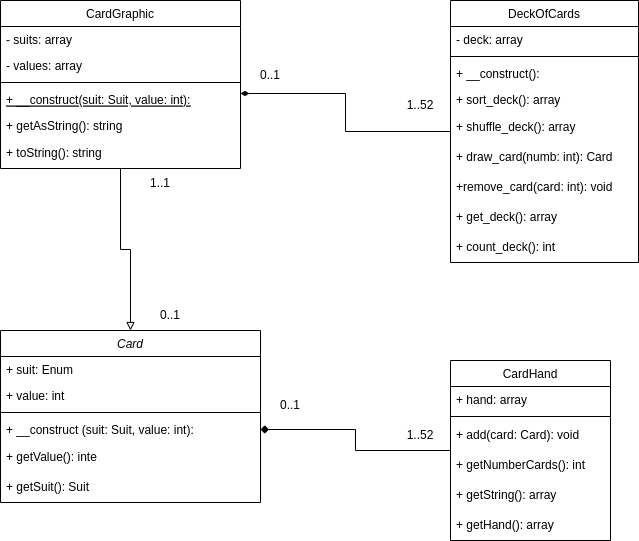

The diagram above was exported from draw.io. Its source (the exported page's mxGraphModel, read from the mxfile embedded in the PNG):
<mxGraphModel dx="1434" dy="800" grid="1" gridSize="10" guides="1" tooltips="1" connect="1" arrows="1" fold="1" page="1" pageScale="1" pageWidth="827" pageHeight="1169" math="0" shadow="0">
  <root>
    <mxCell id="WIyWlLk6GJQsqaUBKTNV-0" />
    <mxCell id="WIyWlLk6GJQsqaUBKTNV-1" parent="WIyWlLk6GJQsqaUBKTNV-0" />
    <mxCell id="zkfFHV4jXpPFQw0GAbJ--0" value="Card" style="swimlane;fontStyle=2;align=center;verticalAlign=top;childLayout=stackLayout;horizontal=1;startSize=26;horizontalStack=0;resizeParent=1;resizeLast=0;collapsible=1;marginBottom=0;rounded=0;shadow=0;strokeWidth=1;" parent="WIyWlLk6GJQsqaUBKTNV-1" vertex="1">
      <mxGeometry x="50" y="400" width="260" height="172" as="geometry">
        <mxRectangle x="230" y="140" width="160" height="26" as="alternateBounds" />
      </mxGeometry>
    </mxCell>
    <mxCell id="zkfFHV4jXpPFQw0GAbJ--1" value="+ suit: Enum" style="text;align=left;verticalAlign=top;spacingLeft=4;spacingRight=4;overflow=hidden;rotatable=0;points=[[0,0.5],[1,0.5]];portConstraint=eastwest;" parent="zkfFHV4jXpPFQw0GAbJ--0" vertex="1">
      <mxGeometry y="26" width="260" height="26" as="geometry" />
    </mxCell>
    <mxCell id="zkfFHV4jXpPFQw0GAbJ--2" value="+ value: int" style="text;align=left;verticalAlign=top;spacingLeft=4;spacingRight=4;overflow=hidden;rotatable=0;points=[[0,0.5],[1,0.5]];portConstraint=eastwest;rounded=0;shadow=0;html=0;" parent="zkfFHV4jXpPFQw0GAbJ--0" vertex="1">
      <mxGeometry y="52" width="260" height="26" as="geometry" />
    </mxCell>
    <mxCell id="zkfFHV4jXpPFQw0GAbJ--4" value="" style="line;html=1;strokeWidth=1;align=left;verticalAlign=middle;spacingTop=-1;spacingLeft=3;spacingRight=3;rotatable=0;labelPosition=right;points=[];portConstraint=eastwest;" parent="zkfFHV4jXpPFQw0GAbJ--0" vertex="1">
      <mxGeometry y="78" width="260" height="8" as="geometry" />
    </mxCell>
    <mxCell id="zkfFHV4jXpPFQw0GAbJ--5" value="+ __construct (suit: Suit, value: int):" style="text;align=left;verticalAlign=top;spacingLeft=4;spacingRight=4;overflow=hidden;rotatable=0;points=[[0,0.5],[1,0.5]];portConstraint=eastwest;" parent="zkfFHV4jXpPFQw0GAbJ--0" vertex="1">
      <mxGeometry y="86" width="260" height="26" as="geometry" />
    </mxCell>
    <mxCell id="40xXlNXFbKf4C4r2POqG-2" value="+ getValue(): inte" style="text;strokeColor=none;fillColor=none;align=left;verticalAlign=middle;spacingLeft=4;spacingRight=4;overflow=hidden;points=[[0,0.5],[1,0.5]];portConstraint=eastwest;rotatable=0;whiteSpace=wrap;html=1;" parent="zkfFHV4jXpPFQw0GAbJ--0" vertex="1">
      <mxGeometry y="112" width="260" height="30" as="geometry" />
    </mxCell>
    <mxCell id="40xXlNXFbKf4C4r2POqG-3" value="+ getSuit(): Suit" style="text;strokeColor=none;fillColor=none;align=left;verticalAlign=middle;spacingLeft=4;spacingRight=4;overflow=hidden;points=[[0,0.5],[1,0.5]];portConstraint=eastwest;rotatable=0;whiteSpace=wrap;html=1;" parent="zkfFHV4jXpPFQw0GAbJ--0" vertex="1">
      <mxGeometry y="142" width="260" height="30" as="geometry" />
    </mxCell>
    <mxCell id="40xXlNXFbKf4C4r2POqG-15" style="edgeStyle=orthogonalEdgeStyle;rounded=0;orthogonalLoop=1;jettySize=auto;html=1;entryX=0.5;entryY=0;entryDx=0;entryDy=0;endArrow=block;endFill=0;" parent="WIyWlLk6GJQsqaUBKTNV-1" source="zkfFHV4jXpPFQw0GAbJ--6" target="zkfFHV4jXpPFQw0GAbJ--0" edge="1">
      <mxGeometry relative="1" as="geometry" />
    </mxCell>
    <mxCell id="zkfFHV4jXpPFQw0GAbJ--6" value="CardGraphic" style="swimlane;fontStyle=0;align=center;verticalAlign=top;childLayout=stackLayout;horizontal=1;startSize=26;horizontalStack=0;resizeParent=1;resizeLast=0;collapsible=1;marginBottom=0;rounded=0;shadow=0;strokeWidth=1;" parent="WIyWlLk6GJQsqaUBKTNV-1" vertex="1">
      <mxGeometry x="50" y="70" width="240" height="168" as="geometry">
        <mxRectangle x="130" y="380" width="160" height="26" as="alternateBounds" />
      </mxGeometry>
    </mxCell>
    <mxCell id="zkfFHV4jXpPFQw0GAbJ--7" value="- suits: array" style="text;align=left;verticalAlign=top;spacingLeft=4;spacingRight=4;overflow=hidden;rotatable=0;points=[[0,0.5],[1,0.5]];portConstraint=eastwest;" parent="zkfFHV4jXpPFQw0GAbJ--6" vertex="1">
      <mxGeometry y="26" width="240" height="26" as="geometry" />
    </mxCell>
    <mxCell id="zkfFHV4jXpPFQw0GAbJ--8" value="- values: array" style="text;align=left;verticalAlign=top;spacingLeft=4;spacingRight=4;overflow=hidden;rotatable=0;points=[[0,0.5],[1,0.5]];portConstraint=eastwest;rounded=0;shadow=0;html=0;" parent="zkfFHV4jXpPFQw0GAbJ--6" vertex="1">
      <mxGeometry y="52" width="240" height="26" as="geometry" />
    </mxCell>
    <mxCell id="zkfFHV4jXpPFQw0GAbJ--9" value="" style="line;html=1;strokeWidth=1;align=left;verticalAlign=middle;spacingTop=-1;spacingLeft=3;spacingRight=3;rotatable=0;labelPosition=right;points=[];portConstraint=eastwest;" parent="zkfFHV4jXpPFQw0GAbJ--6" vertex="1">
      <mxGeometry y="78" width="240" height="8" as="geometry" />
    </mxCell>
    <mxCell id="zkfFHV4jXpPFQw0GAbJ--10" value="+ __construct(suit: Suit, value: int):" style="text;align=left;verticalAlign=top;spacingLeft=4;spacingRight=4;overflow=hidden;rotatable=0;points=[[0,0.5],[1,0.5]];portConstraint=eastwest;fontStyle=4" parent="zkfFHV4jXpPFQw0GAbJ--6" vertex="1">
      <mxGeometry y="86" width="240" height="26" as="geometry" />
    </mxCell>
    <mxCell id="zkfFHV4jXpPFQw0GAbJ--11" value="+ getAsString(): string" style="text;align=left;verticalAlign=top;spacingLeft=4;spacingRight=4;overflow=hidden;rotatable=0;points=[[0,0.5],[1,0.5]];portConstraint=eastwest;" parent="zkfFHV4jXpPFQw0GAbJ--6" vertex="1">
      <mxGeometry y="112" width="240" height="26" as="geometry" />
    </mxCell>
    <mxCell id="40xXlNXFbKf4C4r2POqG-4" value="+ toString(): string" style="text;strokeColor=none;fillColor=none;align=left;verticalAlign=middle;spacingLeft=4;spacingRight=4;overflow=hidden;points=[[0,0.5],[1,0.5]];portConstraint=eastwest;rotatable=0;whiteSpace=wrap;html=1;" parent="zkfFHV4jXpPFQw0GAbJ--6" vertex="1">
      <mxGeometry y="138" width="240" height="30" as="geometry" />
    </mxCell>
    <mxCell id="40xXlNXFbKf4C4r2POqG-18" style="edgeStyle=orthogonalEdgeStyle;rounded=0;orthogonalLoop=1;jettySize=auto;html=1;entryX=1;entryY=0.5;entryDx=0;entryDy=0;endArrow=diamond;endFill=1;" parent="WIyWlLk6GJQsqaUBKTNV-1" source="zkfFHV4jXpPFQw0GAbJ--13" target="zkfFHV4jXpPFQw0GAbJ--5" edge="1">
      <mxGeometry relative="1" as="geometry" />
    </mxCell>
    <mxCell id="zkfFHV4jXpPFQw0GAbJ--13" value="CardHand" style="swimlane;fontStyle=0;align=center;verticalAlign=top;childLayout=stackLayout;horizontal=1;startSize=26;horizontalStack=0;resizeParent=1;resizeLast=0;collapsible=1;marginBottom=0;rounded=0;shadow=0;strokeWidth=1;" parent="WIyWlLk6GJQsqaUBKTNV-1" vertex="1">
      <mxGeometry x="500" y="430" width="160" height="180" as="geometry">
        <mxRectangle x="340" y="380" width="170" height="26" as="alternateBounds" />
      </mxGeometry>
    </mxCell>
    <mxCell id="zkfFHV4jXpPFQw0GAbJ--14" value="+ hand: array" style="text;align=left;verticalAlign=top;spacingLeft=4;spacingRight=4;overflow=hidden;rotatable=0;points=[[0,0.5],[1,0.5]];portConstraint=eastwest;" parent="zkfFHV4jXpPFQw0GAbJ--13" vertex="1">
      <mxGeometry y="26" width="160" height="26" as="geometry" />
    </mxCell>
    <mxCell id="zkfFHV4jXpPFQw0GAbJ--15" value="" style="line;html=1;strokeWidth=1;align=left;verticalAlign=middle;spacingTop=-1;spacingLeft=3;spacingRight=3;rotatable=0;labelPosition=right;points=[];portConstraint=eastwest;" parent="zkfFHV4jXpPFQw0GAbJ--13" vertex="1">
      <mxGeometry y="52" width="160" height="8" as="geometry" />
    </mxCell>
    <mxCell id="40xXlNXFbKf4C4r2POqG-5" value="+ add(card: Card): void" style="text;strokeColor=none;fillColor=none;align=left;verticalAlign=middle;spacingLeft=4;spacingRight=4;overflow=hidden;points=[[0,0.5],[1,0.5]];portConstraint=eastwest;rotatable=0;whiteSpace=wrap;html=1;" parent="zkfFHV4jXpPFQw0GAbJ--13" vertex="1">
      <mxGeometry y="60" width="160" height="30" as="geometry" />
    </mxCell>
    <mxCell id="40xXlNXFbKf4C4r2POqG-6" value="+ getNumberCards(): int" style="text;strokeColor=none;fillColor=none;align=left;verticalAlign=middle;spacingLeft=4;spacingRight=4;overflow=hidden;points=[[0,0.5],[1,0.5]];portConstraint=eastwest;rotatable=0;whiteSpace=wrap;html=1;" parent="zkfFHV4jXpPFQw0GAbJ--13" vertex="1">
      <mxGeometry y="90" width="160" height="30" as="geometry" />
    </mxCell>
    <mxCell id="40xXlNXFbKf4C4r2POqG-7" value="+ getString(): array" style="text;strokeColor=none;fillColor=none;align=left;verticalAlign=middle;spacingLeft=4;spacingRight=4;overflow=hidden;points=[[0,0.5],[1,0.5]];portConstraint=eastwest;rotatable=0;whiteSpace=wrap;html=1;" parent="zkfFHV4jXpPFQw0GAbJ--13" vertex="1">
      <mxGeometry y="120" width="160" height="30" as="geometry" />
    </mxCell>
    <mxCell id="40xXlNXFbKf4C4r2POqG-9" value="+ getHand(): array" style="text;strokeColor=none;fillColor=none;align=left;verticalAlign=middle;spacingLeft=4;spacingRight=4;overflow=hidden;points=[[0,0.5],[1,0.5]];portConstraint=eastwest;rotatable=0;whiteSpace=wrap;html=1;" parent="zkfFHV4jXpPFQw0GAbJ--13" vertex="1">
      <mxGeometry y="150" width="160" height="30" as="geometry" />
    </mxCell>
    <mxCell id="40xXlNXFbKf4C4r2POqG-17" style="edgeStyle=orthogonalEdgeStyle;rounded=0;orthogonalLoop=1;jettySize=auto;html=1;entryX=1;entryY=0.269;entryDx=0;entryDy=0;entryPerimeter=0;endArrow=diamondThin;endFill=1;" parent="WIyWlLk6GJQsqaUBKTNV-1" source="zkfFHV4jXpPFQw0GAbJ--17" target="zkfFHV4jXpPFQw0GAbJ--10" edge="1">
      <mxGeometry relative="1" as="geometry" />
    </mxCell>
    <mxCell id="zkfFHV4jXpPFQw0GAbJ--17" value="DeckOfCards" style="swimlane;fontStyle=0;align=center;verticalAlign=top;childLayout=stackLayout;horizontal=1;startSize=26;horizontalStack=0;resizeParent=1;resizeLast=0;collapsible=1;marginBottom=0;rounded=0;shadow=0;strokeWidth=1;" parent="WIyWlLk6GJQsqaUBKTNV-1" vertex="1">
      <mxGeometry x="500" y="70" width="188" height="262" as="geometry">
        <mxRectangle x="550" y="140" width="160" height="26" as="alternateBounds" />
      </mxGeometry>
    </mxCell>
    <mxCell id="zkfFHV4jXpPFQw0GAbJ--18" value="- deck: array" style="text;align=left;verticalAlign=top;spacingLeft=4;spacingRight=4;overflow=hidden;rotatable=0;points=[[0,0.5],[1,0.5]];portConstraint=eastwest;" parent="zkfFHV4jXpPFQw0GAbJ--17" vertex="1">
      <mxGeometry y="26" width="188" height="26" as="geometry" />
    </mxCell>
    <mxCell id="zkfFHV4jXpPFQw0GAbJ--23" value="" style="line;html=1;strokeWidth=1;align=left;verticalAlign=middle;spacingTop=-1;spacingLeft=3;spacingRight=3;rotatable=0;labelPosition=right;points=[];portConstraint=eastwest;" parent="zkfFHV4jXpPFQw0GAbJ--17" vertex="1">
      <mxGeometry y="52" width="188" height="8" as="geometry" />
    </mxCell>
    <mxCell id="zkfFHV4jXpPFQw0GAbJ--24" value="+ __construct():" style="text;align=left;verticalAlign=top;spacingLeft=4;spacingRight=4;overflow=hidden;rotatable=0;points=[[0,0.5],[1,0.5]];portConstraint=eastwest;" parent="zkfFHV4jXpPFQw0GAbJ--17" vertex="1">
      <mxGeometry y="60" width="188" height="26" as="geometry" />
    </mxCell>
    <mxCell id="zkfFHV4jXpPFQw0GAbJ--25" value="+ sort_deck(): array" style="text;align=left;verticalAlign=top;spacingLeft=4;spacingRight=4;overflow=hidden;rotatable=0;points=[[0,0.5],[1,0.5]];portConstraint=eastwest;" parent="zkfFHV4jXpPFQw0GAbJ--17" vertex="1">
      <mxGeometry y="86" width="188" height="26" as="geometry" />
    </mxCell>
    <mxCell id="40xXlNXFbKf4C4r2POqG-10" value="+ shuffle_deck(): array" style="text;strokeColor=none;fillColor=none;align=left;verticalAlign=middle;spacingLeft=4;spacingRight=4;overflow=hidden;points=[[0,0.5],[1,0.5]];portConstraint=eastwest;rotatable=0;whiteSpace=wrap;html=1;" parent="zkfFHV4jXpPFQw0GAbJ--17" vertex="1">
      <mxGeometry y="112" width="188" height="30" as="geometry" />
    </mxCell>
    <mxCell id="40xXlNXFbKf4C4r2POqG-11" value="+ draw_card(numb: int): Card" style="text;strokeColor=none;fillColor=none;align=left;verticalAlign=middle;spacingLeft=4;spacingRight=4;overflow=hidden;points=[[0,0.5],[1,0.5]];portConstraint=eastwest;rotatable=0;whiteSpace=wrap;html=1;" parent="zkfFHV4jXpPFQw0GAbJ--17" vertex="1">
      <mxGeometry y="142" width="188" height="30" as="geometry" />
    </mxCell>
    <mxCell id="40xXlNXFbKf4C4r2POqG-12" value="+remove_card(card: int): void" style="text;strokeColor=none;fillColor=none;align=left;verticalAlign=middle;spacingLeft=4;spacingRight=4;overflow=hidden;points=[[0,0.5],[1,0.5]];portConstraint=eastwest;rotatable=0;whiteSpace=wrap;html=1;" parent="zkfFHV4jXpPFQw0GAbJ--17" vertex="1">
      <mxGeometry y="172" width="188" height="30" as="geometry" />
    </mxCell>
    <mxCell id="40xXlNXFbKf4C4r2POqG-13" value="+ get_deck(): array" style="text;strokeColor=none;fillColor=none;align=left;verticalAlign=middle;spacingLeft=4;spacingRight=4;overflow=hidden;points=[[0,0.5],[1,0.5]];portConstraint=eastwest;rotatable=0;whiteSpace=wrap;html=1;" parent="zkfFHV4jXpPFQw0GAbJ--17" vertex="1">
      <mxGeometry y="202" width="188" height="30" as="geometry" />
    </mxCell>
    <mxCell id="40xXlNXFbKf4C4r2POqG-14" value="+ count_deck(): int" style="text;strokeColor=none;fillColor=none;align=left;verticalAlign=middle;spacingLeft=4;spacingRight=4;overflow=hidden;points=[[0,0.5],[1,0.5]];portConstraint=eastwest;rotatable=0;whiteSpace=wrap;html=1;" parent="zkfFHV4jXpPFQw0GAbJ--17" vertex="1">
      <mxGeometry y="232" width="188" height="30" as="geometry" />
    </mxCell>
    <mxCell id="40xXlNXFbKf4C4r2POqG-23" value="0..1" style="text;html=1;strokeColor=none;fillColor=none;align=center;verticalAlign=middle;whiteSpace=wrap;rounded=0;" parent="WIyWlLk6GJQsqaUBKTNV-1" vertex="1">
      <mxGeometry x="190" y="370" width="60" height="30" as="geometry" />
    </mxCell>
    <mxCell id="40xXlNXFbKf4C4r2POqG-24" value="1..1" style="text;html=1;strokeColor=none;fillColor=none;align=center;verticalAlign=middle;whiteSpace=wrap;rounded=0;" parent="WIyWlLk6GJQsqaUBKTNV-1" vertex="1">
      <mxGeometry x="180" y="238" width="60" height="30" as="geometry" />
    </mxCell>
    <mxCell id="w89L5gujqgYOL-UFkvnG-0" value="1..52" style="text;html=1;strokeColor=none;fillColor=none;align=center;verticalAlign=middle;whiteSpace=wrap;rounded=0;" vertex="1" parent="WIyWlLk6GJQsqaUBKTNV-1">
      <mxGeometry x="440" y="490" width="60" height="30" as="geometry" />
    </mxCell>
    <mxCell id="w89L5gujqgYOL-UFkvnG-1" value="0..1" style="text;html=1;strokeColor=none;fillColor=none;align=center;verticalAlign=middle;whiteSpace=wrap;rounded=0;" vertex="1" parent="WIyWlLk6GJQsqaUBKTNV-1">
      <mxGeometry x="310" y="460" width="60" height="30" as="geometry" />
    </mxCell>
    <mxCell id="w89L5gujqgYOL-UFkvnG-2" value="0..1" style="text;html=1;strokeColor=none;fillColor=none;align=center;verticalAlign=middle;whiteSpace=wrap;rounded=0;" vertex="1" parent="WIyWlLk6GJQsqaUBKTNV-1">
      <mxGeometry x="290" y="130" width="60" height="30" as="geometry" />
    </mxCell>
    <mxCell id="w89L5gujqgYOL-UFkvnG-3" value="1..52" style="text;html=1;strokeColor=none;fillColor=none;align=center;verticalAlign=middle;whiteSpace=wrap;rounded=0;" vertex="1" parent="WIyWlLk6GJQsqaUBKTNV-1">
      <mxGeometry x="440" y="160" width="60" height="30" as="geometry" />
    </mxCell>
  </root>
</mxGraphModel>